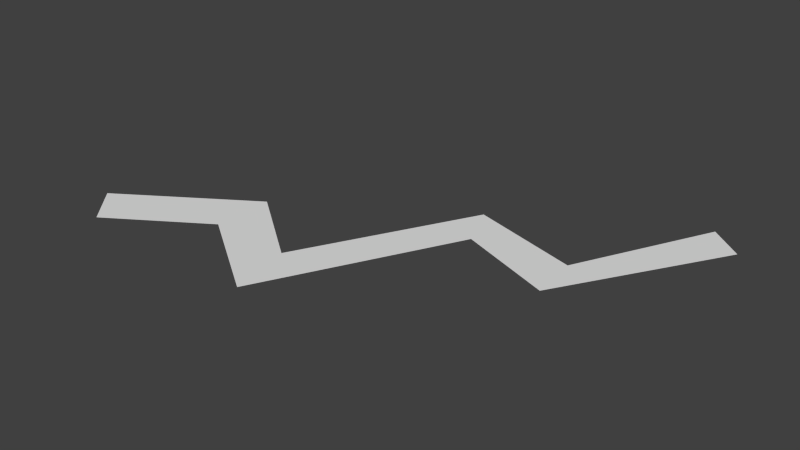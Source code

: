 # Source: RiftMesh.blend  (saved by Blender 2.72.0; exported with 4.5.12 LTS)
import bpy
from mathutils import Matrix  # noqa: F401  (used for matrix-valued properties, if any)

bpy.ops.wm.read_factory_settings(use_empty=True)
scene = bpy.context.scene
scene.name = 'Scene'

# ---- collections
col_collection_1 = bpy.data.collections.new('Collection 1'); scene.collection.children.link(col_collection_1)

# ---- world
world_world = bpy.data.worlds.new('World'); scene.world = world_world
world_world.color = (0.05088, 0.05088, 0.05088)
world_world.use_sun_shadow = False
world_world.sun_shadow_jitter_overblur = 0.0
world_world.cycles.sampling_method = 'MANUAL'
world_world.cycles.sample_map_resolution = 256

# ---- meshes
me_plane = bpy.data.meshes.new('Plane')
me_plane.from_pydata([(-1.0, -0.127, 0.0), (1.0, 1.157, 0.0), (-1.143, 0.03135, 0.0), (0.8608, 1.27, 0.0), (-0.6, 0.1297, 0.0), (-0.2, -0.144, 0.0), (0.2, 0.6433, 0.0), (0.6, 0.4911, 0.0), (0.5783, 0.7, 0.0), (0.1174, 0.8352, 0.0), (-0.2565, 0.1223, 0.0), (-0.6, 0.3834, 0.0)], [], [(7, 1, 3, 8), (0, 4, 11, 2), (4, 5, 10, 11), (5, 6, 9, 10), (6, 7, 8, 9)])
me_plane.use_remesh_preserve_volume = False
me_plane.use_remesh_preserve_attributes = False
me_plane.use_mirror_vertex_groups = False
me_plane.update()

# ---- objects
ob_rift = bpy.data.objects.new('Rift', me_plane)

# ---- transforms, parenting, visibility, modifiers, constraints
ob_rift.location = (0.0, 0.0, 0.0)
ob_rift.lineart.crease_threshold = 0.0

# ---- collection membership
col_collection_1.objects.link(ob_rift)

# ---- scene / render settings (as saved in the file)
scene.frame_start = 1; scene.frame_end = 250; scene.frame_set(1)
scene.render.engine = 'BLENDER_EEVEE_NEXT'
scene.render.resolution_percentage = 50
scene.render.dither_intensity = 0.0
scene.cycles.use_denoising = False
scene.cycles.samples = 10
scene.cycles.sampling_pattern = 'TABULATED_SOBOL'
scene.cycles.light_sampling_threshold = 0.0
scene.cycles.use_adaptive_sampling = False
scene.cycles.use_light_tree = False
scene.cycles.blur_glossy = 0.0
scene.cycles.pixel_filter_type = 'GAUSSIAN'
scene.cycles.sample_clamp_indirect = 0.0
scene.view_settings.view_transform = 'Standard'
bpy.context.view_layer.update()

# ---- added for rendering (the .blend has no active camera and no usable light): camera, sun
cam_auto = bpy.data.cameras.new('AutoCamera')
cam_auto.lens = 50.0
cam_auto.sensor_width = 36.0
cam_auto.clip_end = 1000.0
ob_auto_camera = bpy.data.objects.new('AutoCamera', cam_auto)
scene.collection.objects.link(ob_auto_camera)
ob_auto_camera.location = (2.30392, -2.28799, 1.90053)
ob_auto_camera.rotation_euler = (1.09748, -7.21219e-08, 0.694738)
scene.camera = ob_auto_camera
light_auto_sun = bpy.data.lights.new('AutoSun', 'SUN')
light_auto_sun.energy = 3.0
light_auto_sun.angle = 0.0523599
ob_auto_sun = bpy.data.objects.new('AutoSun', light_auto_sun)
scene.collection.objects.link(ob_auto_sun)
ob_auto_sun.rotation_euler = (0.872665, 0.174533, 0.523599)
bpy.context.view_layer.update()
